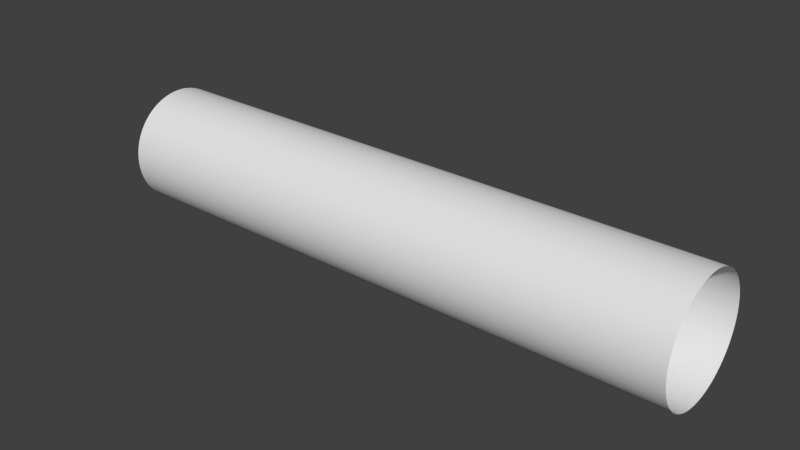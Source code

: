 # Source: cylnder.blend  (saved by Blender 2.68.0; exported with 4.5.12 LTS)
import bpy
from mathutils import Matrix  # noqa: F401  (used for matrix-valued properties, if any)

bpy.ops.wm.read_factory_settings(use_empty=True)
scene = bpy.context.scene
scene.name = 'Scene'

# ---- collections
col_collection_1 = bpy.data.collections.new('Collection 1'); scene.collection.children.link(col_collection_1)

# ---- world
world_world = bpy.data.worlds.new('World'); scene.world = world_world
world_world.color = (0.05088, 0.05088, 0.05088)
world_world.use_sun_shadow = False
world_world.sun_shadow_jitter_overblur = 0.0
world_world.cycles.sampling_method = 'MANUAL'
world_world.cycles.sample_map_resolution = 256

# ---- meshes
me_cylinder_002 = bpy.data.meshes.new('Cylinder.002')
me_cylinder_002.from_pydata([(2.559e-06, 1.0, -5.0), (-2.559e-06, 1.0, 5.0), (0.1951, 0.9808, -5.0), (0.1951, 0.9808, 5.0), (0.3827, 0.9239, -5.0), (0.3827, 0.9239, 5.0), (0.5556, 0.8315, -5.0), (0.5556, 0.8315, 5.0), (0.7071, 0.7071, -5.0), (0.7071, 0.7071, 5.0), (0.8315, 0.5556, -5.0), (0.8315, 0.5556, 5.0), (0.9239, 0.3827, -5.0), (0.9239, 0.3827, 5.0), (0.9808, 0.1951, -5.0), (0.9808, 0.1951, 5.0), (1.0, 7.55e-08, -5.0), (1.0, 7.55e-08, 5.0), (0.9808, -0.1951, -5.0), (0.9808, -0.1951, 5.0), (0.9239, -0.3827, -5.0), (0.9239, -0.3827, 5.0), (0.8315, -0.5556, -5.0), (0.8315, -0.5556, 5.0), (0.7071, -0.7071, -5.0), (0.7071, -0.7071, 5.0), (0.5556, -0.8315, -5.0), (0.5556, -0.8315, 5.0), (0.3827, -0.9239, -5.0), (0.3827, -0.9239, 5.0), (0.1951, -0.9808, -5.0), (0.1951, -0.9808, 5.0), (2.233e-06, -1.0, -5.0), (-2.885e-06, -1.0, 5.0), (-0.1951, -0.9808, -5.0), (-0.1951, -0.9808, 5.0), (-0.3827, -0.9239, -5.0), (-0.3827, -0.9239, 5.0), (-0.5556, -0.8315, -5.0), (-0.5556, -0.8315, 5.0), (-0.7071, -0.7071, -5.0), (-0.7071, -0.7071, 5.0), (-0.8315, -0.5556, -5.0), (-0.8315, -0.5556, 5.0), (-0.9239, -0.3827, -5.0), (-0.9239, -0.3827, 5.0), (-0.9808, -0.1951, -5.0), (-0.9808, -0.1951, 5.0), (-1.0, 9.656e-07, -5.0), (-1.0, 9.656e-07, 5.0), (-0.9808, 0.1951, -5.0), (-0.9808, 0.1951, 5.0), (-0.9239, 0.3827, -5.0), (-0.9239, 0.3827, 5.0), (-0.8315, 0.5556, -5.0), (-0.8315, 0.5556, 5.0), (-0.7071, 0.7071, -5.0), (-0.7071, 0.7071, 5.0), (-0.5556, 0.8315, -5.0), (-0.5556, 0.8315, 5.0), (-0.3827, 0.9239, -5.0), (-0.3827, 0.9239, 5.0), (-0.1951, 0.9808, -5.0), (-0.1951, 0.9808, 5.0), (1.919e-06, 1.0, -3.75), (1.28e-06, 1.0, -2.5), (6.398e-07, 1.0, -1.25), (0.0, 1.0, 1.491e-13), (-6.398e-07, 1.0, 1.25), (-1.28e-06, 1.0, 2.5), (-1.919e-06, 1.0, 3.75), (0.1951, 0.9808, 3.75), (0.1951, 0.9808, 2.5), (0.1951, 0.9808, 1.25), (0.1951, 0.9808, -4.992e-07), (0.1951, 0.9808, -1.25), (0.1951, 0.9808, -2.5), (0.1951, 0.9808, -3.75), (0.3827, 0.9239, 3.75), (0.3827, 0.9239, 2.5), (0.3827, 0.9239, 1.25), (0.3827, 0.9239, -9.793e-07), (0.3827, 0.9239, -1.25), (0.3827, 0.9239, -2.5), (0.3827, 0.9239, -3.75), (0.5556, 0.8315, 3.75), (0.5556, 0.8315, 2.5), (0.5556, 0.8315, 1.25), (0.5556, 0.8315, -1.422e-06), (0.5556, 0.8315, -1.25), (0.5556, 0.8315, -2.5), (0.5556, 0.8315, -3.75), (0.7071, 0.7071, 3.75), (0.7071, 0.7071, 2.5), (0.7071, 0.7071, 1.25), (0.7071, 0.7071, -1.81e-06), (0.7071, 0.7071, -1.25), (0.7071, 0.7071, -2.5), (0.7071, 0.7071, -3.75), (0.8315, 0.5556, 3.75), (0.8315, 0.5556, 2.5), (0.8315, 0.5556, 1.25), (0.8315, 0.5556, -2.128e-06), (0.8315, 0.5556, -1.25), (0.8315, 0.5556, -2.5), (0.8315, 0.5556, -3.75), (0.9239, 0.3827, 3.75), (0.9239, 0.3827, 2.5), (0.9239, 0.3827, 1.25), (0.9239, 0.3827, -2.364e-06), (0.9239, 0.3827, -1.25), (0.9239, 0.3827, -2.5), (0.9239, 0.3827, -3.75), (0.9808, 0.1951, 3.75), (0.9808, 0.1951, 2.5), (0.9808, 0.1951, 1.25), (0.9808, 0.1951, -2.51e-06), (0.9808, 0.1951, -1.25), (0.9808, 0.1951, -2.5), (0.9808, 0.1951, -3.75), (1.0, 7.55e-08, 3.75), (1.0, 7.55e-08, 2.5), (1.0, 7.55e-08, 1.25), (1.0, 7.55e-08, -2.559e-06), (1.0, 7.55e-08, -1.25), (1.0, 7.55e-08, -2.5), (1.0, 7.55e-08, -3.75), (0.9808, -0.1951, 3.75), (0.9808, -0.1951, 2.5), (0.9808, -0.1951, 1.25), (0.9808, -0.1951, -2.51e-06), (0.9808, -0.1951, -1.25), (0.9808, -0.1951, -2.5), (0.9808, -0.1951, -3.75), (0.9239, -0.3827, 3.75), (0.9239, -0.3827, 2.5), (0.9239, -0.3827, 1.25), (0.9239, -0.3827, -2.364e-06), (0.9239, -0.3827, -1.25), (0.9239, -0.3827, -2.5), (0.9239, -0.3827, -3.75), (0.8315, -0.5556, 3.75), (0.8315, -0.5556, 2.5), (0.8315, -0.5556, 1.25), (0.8315, -0.5556, -2.128e-06), (0.8315, -0.5556, -1.25), (0.8315, -0.5556, -2.5), (0.8315, -0.5556, -3.75), (0.7071, -0.7071, 3.75), (0.7071, -0.7071, 2.5), (0.7071, -0.7071, 1.25), (0.7071, -0.7071, -1.81e-06), (0.7071, -0.7071, -1.25), (0.7071, -0.7071, -2.5), (0.7071, -0.7071, -3.75), (0.5556, -0.8315, 3.75), (0.5556, -0.8315, 2.5), (0.5556, -0.8315, 1.25), (0.5556, -0.8315, -1.422e-06), (0.5556, -0.8315, -1.25), (0.5556, -0.8315, -2.5), (0.5556, -0.8315, -3.75), (0.3827, -0.9239, 3.75), (0.3827, -0.9239, 2.5), (0.3827, -0.9239, 1.25), (0.3827, -0.9239, -9.793e-07), (0.3827, -0.9239, -1.25), (0.3827, -0.9239, -2.5), (0.3827, -0.9239, -3.75), (0.1951, -0.9808, 3.75), (0.1951, -0.9808, 2.5), (0.1951, -0.9808, 1.25), (0.1951, -0.9808, -4.992e-07), (0.1951, -0.9808, -1.25), (0.1951, -0.9808, -2.5), (0.1951, -0.9808, -3.75), (-2.245e-06, -1.0, 3.75), (-1.605e-06, -1.0, 2.5), (-9.656e-07, -1.0, 1.25), (-3.258e-07, -1.0, 9.829e-13), (3.139e-07, -1.0, -1.25), (9.537e-07, -1.0, -2.5), (1.593e-06, -1.0, -3.75), (-0.1951, -0.9808, 3.75), (-0.1951, -0.9808, 2.5), (-0.1951, -0.9808, 1.25), (-0.1951, -0.9808, 4.992e-07), (-0.1951, -0.9808, -1.25), (-0.1951, -0.9808, -2.5), (-0.1951, -0.9808, -3.75), (-0.3827, -0.9239, 3.75), (-0.3827, -0.9239, 2.5), (-0.3827, -0.9239, 1.25), (-0.3827, -0.9239, 9.793e-07), (-0.3827, -0.9239, -1.25), (-0.3827, -0.9239, -2.5), (-0.3827, -0.9239, -3.75), (-0.5556, -0.8315, 3.75), (-0.5556, -0.8315, 2.5), (-0.5556, -0.8315, 1.25), (-0.5556, -0.8315, 1.422e-06), (-0.5556, -0.8315, -1.25), (-0.5556, -0.8315, -2.5), (-0.5556, -0.8315, -3.75), (-0.7071, -0.7071, 3.75), (-0.7071, -0.7071, 2.5), (-0.7071, -0.7071, 1.25), (-0.7071, -0.7071, 1.81e-06), (-0.7071, -0.7071, -1.25), (-0.7071, -0.7071, -2.5), (-0.7071, -0.7071, -3.75), (-0.8315, -0.5556, 3.75), (-0.8315, -0.5556, 2.5), (-0.8315, -0.5556, 1.25), (-0.8315, -0.5556, 2.128e-06), (-0.8315, -0.5556, -1.25), (-0.8315, -0.5556, -2.5), (-0.8315, -0.5556, -3.75), (-0.9239, -0.3827, 3.75), (-0.9239, -0.3827, 2.5), (-0.9239, -0.3827, 1.25), (-0.9239, -0.3827, 2.364e-06), (-0.9239, -0.3827, -1.25), (-0.9239, -0.3827, -2.5), (-0.9239, -0.3827, -3.75), (-0.9808, -0.1951, 3.75), (-0.9808, -0.1951, 2.5), (-0.9808, -0.1951, 1.25), (-0.9808, -0.1951, 2.51e-06), (-0.9808, -0.1951, -1.25), (-0.9808, -0.1951, -2.5), (-0.9808, -0.1951, -3.75), (-1.0, 9.656e-07, 3.75), (-1.0, 9.656e-07, 2.5), (-1.0, 9.656e-07, 1.25), (-1.0, 9.656e-07, 2.559e-06), (-1.0, 9.656e-07, -1.25), (-1.0, 9.656e-07, -2.5), (-1.0, 9.656e-07, -3.75), (-0.9808, 0.1951, 3.75), (-0.9808, 0.1951, 2.5), (-0.9808, 0.1951, 1.25), (-0.9808, 0.1951, 2.51e-06), (-0.9808, 0.1951, -1.25), (-0.9808, 0.1951, -2.5), (-0.9808, 0.1951, -3.75), (-0.9239, 0.3827, 3.75), (-0.9239, 0.3827, 2.5), (-0.9239, 0.3827, 1.25), (-0.9239, 0.3827, 2.364e-06), (-0.9239, 0.3827, -1.25), (-0.9239, 0.3827, -2.5), (-0.9239, 0.3827, -3.75), (-0.8315, 0.5556, 3.75), (-0.8315, 0.5556, 2.5), (-0.8315, 0.5556, 1.25), (-0.8315, 0.5556, 2.128e-06), (-0.8315, 0.5556, -1.25), (-0.8315, 0.5556, -2.5), (-0.8315, 0.5556, -3.75), (-0.7071, 0.7071, 3.75), (-0.7071, 0.7071, 2.5), (-0.7071, 0.7071, 1.25), (-0.7071, 0.7071, 1.81e-06), (-0.7071, 0.7071, -1.25), (-0.7071, 0.7071, -2.5), (-0.7071, 0.7071, -3.75), (-0.5556, 0.8315, 3.75), (-0.5556, 0.8315, 2.5), (-0.5556, 0.8315, 1.25), (-0.5556, 0.8315, 1.422e-06), (-0.5556, 0.8315, -1.25), (-0.5556, 0.8315, -2.5), (-0.5556, 0.8315, -3.75), (-0.3827, 0.9239, 3.75), (-0.3827, 0.9239, 2.5), (-0.3827, 0.9239, 1.25), (-0.3827, 0.9239, 9.793e-07), (-0.3827, 0.9239, -1.25), (-0.3827, 0.9239, -2.5), (-0.3827, 0.9239, -3.75), (-0.1951, 0.9808, 3.75), (-0.1951, 0.9808, 2.5), (-0.1951, 0.9808, 1.25), (-0.1951, 0.9808, 4.992e-07), (-0.1951, 0.9808, -1.25), (-0.1951, 0.9808, -2.5), (-0.1951, 0.9808, -3.75)], [], [(70, 71, 3, 1), (71, 78, 5, 3), (78, 85, 7, 5), (85, 92, 9, 7), (92, 99, 11, 9), (99, 106, 13, 11), (106, 113, 15, 13), (113, 120, 17, 15), (120, 127, 19, 17), (127, 134, 21, 19), (134, 141, 23, 21), (141, 148, 25, 23), (148, 155, 27, 25), (155, 162, 29, 27), (162, 169, 31, 29), (169, 176, 33, 31), (176, 183, 35, 33), (183, 190, 37, 35), (190, 197, 39, 37), (197, 204, 41, 39), (204, 211, 43, 41), (211, 218, 45, 43), (218, 225, 47, 45), (225, 232, 49, 47), (232, 239, 51, 49), (239, 246, 53, 51), (246, 253, 55, 53), (253, 260, 57, 55), (260, 267, 59, 57), (267, 274, 61, 59), (274, 281, 63, 61), (281, 70, 1, 63), (0, 2, 77, 64), (64, 77, 76, 65), (65, 76, 75, 66), (66, 75, 74, 67), (67, 74, 73, 68), (68, 73, 72, 69), (69, 72, 71, 70), (2, 4, 84, 77), (77, 84, 83, 76), (76, 83, 82, 75), (75, 82, 81, 74), (74, 81, 80, 73), (73, 80, 79, 72), (72, 79, 78, 71), (4, 6, 91, 84), (84, 91, 90, 83), (83, 90, 89, 82), (82, 89, 88, 81), (81, 88, 87, 80), (80, 87, 86, 79), (79, 86, 85, 78), (6, 8, 98, 91), (91, 98, 97, 90), (90, 97, 96, 89), (89, 96, 95, 88), (88, 95, 94, 87), (87, 94, 93, 86), (86, 93, 92, 85), (8, 10, 105, 98), (98, 105, 104, 97), (97, 104, 103, 96), (96, 103, 102, 95), (95, 102, 101, 94), (94, 101, 100, 93), (93, 100, 99, 92), (10, 12, 112, 105), (105, 112, 111, 104), (104, 111, 110, 103), (103, 110, 109, 102), (102, 109, 108, 101), (101, 108, 107, 100), (100, 107, 106, 99), (12, 14, 119, 112), (112, 119, 118, 111), (111, 118, 117, 110), (110, 117, 116, 109), (109, 116, 115, 108), (108, 115, 114, 107), (107, 114, 113, 106), (14, 16, 126, 119), (119, 126, 125, 118), (118, 125, 124, 117), (117, 124, 123, 116), (116, 123, 122, 115), (115, 122, 121, 114), (114, 121, 120, 113), (16, 18, 133, 126), (126, 133, 132, 125), (125, 132, 131, 124), (124, 131, 130, 123), (123, 130, 129, 122), (122, 129, 128, 121), (121, 128, 127, 120), (18, 20, 140, 133), (133, 140, 139, 132), (132, 139, 138, 131), (131, 138, 137, 130), (130, 137, 136, 129), (129, 136, 135, 128), (128, 135, 134, 127), (20, 22, 147, 140), (140, 147, 146, 139), (139, 146, 145, 138), (138, 145, 144, 137), (137, 144, 143, 136), (136, 143, 142, 135), (135, 142, 141, 134), (22, 24, 154, 147), (147, 154, 153, 146), (146, 153, 152, 145), (145, 152, 151, 144), (144, 151, 150, 143), (143, 150, 149, 142), (142, 149, 148, 141), (24, 26, 161, 154), (154, 161, 160, 153), (153, 160, 159, 152), (152, 159, 158, 151), (151, 158, 157, 150), (150, 157, 156, 149), (149, 156, 155, 148), (26, 28, 168, 161), (161, 168, 167, 160), (160, 167, 166, 159), (159, 166, 165, 158), (158, 165, 164, 157), (157, 164, 163, 156), (156, 163, 162, 155), (28, 30, 175, 168), (168, 175, 174, 167), (167, 174, 173, 166), (166, 173, 172, 165), (165, 172, 171, 164), (164, 171, 170, 163), (163, 170, 169, 162), (30, 32, 182, 175), (175, 182, 181, 174), (174, 181, 180, 173), (173, 180, 179, 172), (172, 179, 178, 171), (171, 178, 177, 170), (170, 177, 176, 169), (32, 34, 189, 182), (182, 189, 188, 181), (181, 188, 187, 180), (180, 187, 186, 179), (179, 186, 185, 178), (178, 185, 184, 177), (177, 184, 183, 176), (34, 36, 196, 189), (189, 196, 195, 188), (188, 195, 194, 187), (187, 194, 193, 186), (186, 193, 192, 185), (185, 192, 191, 184), (184, 191, 190, 183), (36, 38, 203, 196), (196, 203, 202, 195), (195, 202, 201, 194), (194, 201, 200, 193), (193, 200, 199, 192), (192, 199, 198, 191), (191, 198, 197, 190), (38, 40, 210, 203), (203, 210, 209, 202), (202, 209, 208, 201), (201, 208, 207, 200), (200, 207, 206, 199), (199, 206, 205, 198), (198, 205, 204, 197), (40, 42, 217, 210), (210, 217, 216, 209), (209, 216, 215, 208), (208, 215, 214, 207), (207, 214, 213, 206), (206, 213, 212, 205), (205, 212, 211, 204), (42, 44, 224, 217), (217, 224, 223, 216), (216, 223, 222, 215), (215, 222, 221, 214), (214, 221, 220, 213), (213, 220, 219, 212), (212, 219, 218, 211), (44, 46, 231, 224), (224, 231, 230, 223), (223, 230, 229, 222), (222, 229, 228, 221), (221, 228, 227, 220), (220, 227, 226, 219), (219, 226, 225, 218), (46, 48, 238, 231), (231, 238, 237, 230), (230, 237, 236, 229), (229, 236, 235, 228), (228, 235, 234, 227), (227, 234, 233, 226), (226, 233, 232, 225), (48, 50, 245, 238), (238, 245, 244, 237), (237, 244, 243, 236), (236, 243, 242, 235), (235, 242, 241, 234), (234, 241, 240, 233), (233, 240, 239, 232), (50, 52, 252, 245), (245, 252, 251, 244), (244, 251, 250, 243), (243, 250, 249, 242), (242, 249, 248, 241), (241, 248, 247, 240), (240, 247, 246, 239), (52, 54, 259, 252), (252, 259, 258, 251), (251, 258, 257, 250), (250, 257, 256, 249), (249, 256, 255, 248), (248, 255, 254, 247), (247, 254, 253, 246), (54, 56, 266, 259), (259, 266, 265, 258), (258, 265, 264, 257), (257, 264, 263, 256), (256, 263, 262, 255), (255, 262, 261, 254), (254, 261, 260, 253), (56, 58, 273, 266), (266, 273, 272, 265), (265, 272, 271, 264), (264, 271, 270, 263), (263, 270, 269, 262), (262, 269, 268, 261), (261, 268, 267, 260), (58, 60, 280, 273), (273, 280, 279, 272), (272, 279, 278, 271), (271, 278, 277, 270), (270, 277, 276, 269), (269, 276, 275, 268), (268, 275, 274, 267), (60, 62, 287, 280), (280, 287, 286, 279), (279, 286, 285, 278), (278, 285, 284, 277), (277, 284, 283, 276), (276, 283, 282, 275), (275, 282, 281, 274), (62, 0, 64, 287), (287, 64, 65, 286), (286, 65, 66, 285), (285, 66, 67, 284), (284, 67, 68, 283), (283, 68, 69, 282), (282, 69, 70, 281)])
_uv = me_cylinder_002.uv_layers.new(name='UVMap')
_uv.uv.foreach_set('vector', [0.2816, 0.125, 0.3129, 0.125, 0.3129, -2.05e-05, 0.2816, -1.836e-05, 0.3129, 0.125, 0.3441, 0.125, 0.3441, -2.265e-05, 0.3129, -2.05e-05, 0.3441, 0.125, 0.3754, 0.125, 0.3754, -2.48e-05, 0.3441, -2.265e-05, 0.3754, 0.125, 0.4066, 0.125, 0.4066, -2.694e-05, 0.3754, -2.48e-05, 0.4066, 0.125, 0.4379, 0.125, 0.4378, -2.909e-05, 0.4066, -2.694e-05, 0.4379, 0.125, 0.4691, 0.125, 0.4691, -3.123e-05, 0.4378, -2.909e-05, 0.4691, 0.125, 0.5003, 0.125, 0.5003, -3.338e-05, 0.4691, -3.123e-05, 0.5003, 0.125, 0.5316, 0.125, 0.5316, -3.552e-05, 0.5003, -3.338e-05, 0.5316, 0.125, 0.5628, 0.125, 0.5628, -3.767e-05, 0.5316, -3.552e-05, 0.5628, 0.125, 0.5941, 0.125, 0.5941, -3.982e-05, 0.5628, -3.767e-05, 0.5941, 0.125, 0.6253, 0.125, 0.6253, -4.196e-05, 0.5941, -3.982e-05, 0.6253, 0.125, 0.6566, 0.125, 0.6566, -4.411e-05, 0.6253, -4.196e-05, 0.6566, 0.125, 0.6878, 0.125, 0.6878, -4.625e-05, 0.6566, -4.411e-05, 0.6878, 0.125, 0.7191, 0.125, 0.7191, -4.84e-05, 0.6878, -4.625e-05, 0.7191, 0.125, 0.7503, 0.125, 0.7503, -5.054e-05, 0.7191, -4.84e-05, 0.7503, 0.125, 0.7816, 0.125, 0.7816, -5.269e-05, 0.7503, -5.054e-05, 0.7816, 0.125, 0.8128, 0.125, 0.8128, -5.484e-05, 0.7816, -5.269e-05, 0.8128, 0.125, 0.8441, 0.125, 0.8441, -5.698e-05, 0.8128, -5.484e-05, 0.8441, 0.125, 0.8753, 0.1249, 0.8753, -5.913e-05, 0.8441, -5.698e-05, 0.8753, 0.1249, 0.9066, 0.1249, 0.9066, -6.127e-05, 0.8753, -5.913e-05, 0.9066, 0.1249, 0.9378, 0.1249, 0.9378, -6.342e-05, 0.9066, -6.127e-05, 0.9378, 0.1249, 0.9691, 0.1249, 0.9691, -6.557e-05, 0.9378, -6.342e-05, 0.9691, 0.1249, 1.0, 0.1249, 1.0, -6.771e-05, 0.9691, -6.557e-05, 0.0003897, 0.125, 0.03164, 0.125, 0.03163, -1.192e-06, 0.0003811, 9.537e-07, 0.03164, 0.125, 0.06288, 0.125, 0.06288, -3.338e-06, 0.03163, -1.192e-06, 0.06288, 0.125, 0.09413, 0.125, 0.09412, -5.484e-06, 0.06288, -3.338e-06, 0.09413, 0.125, 0.1254, 0.125, 0.1254, -7.629e-06, 0.09412, -5.484e-06, 0.1254, 0.125, 0.1566, 0.125, 0.1566, -9.775e-06, 0.1254, -7.629e-06, 0.1566, 0.125, 0.1879, 0.125, 0.1879, -1.192e-05, 0.1566, -9.775e-06, 0.1879, 0.125, 0.2191, 0.125, 0.2191, -1.407e-05, 0.1879, -1.192e-05, 0.2191, 0.125, 0.2504, 0.125, 0.2504, -1.621e-05, 0.2191, -1.407e-05, 0.2504, 0.125, 0.2816, 0.125, 0.2816, -1.836e-05, 0.2504, -1.621e-05, 0.2817, 1.0, 0.3129, 1.0, 0.3129, 0.875, 0.2817, 0.875, 0.2817, 0.875, 0.3129, 0.875, 0.3129, 0.75, 0.2817, 0.75, 0.2817, 0.75, 0.3129, 0.75, 0.3129, 0.625, 0.2817, 0.625, 0.2817, 0.625, 0.3129, 0.625, 0.3129, 0.5, 0.2816, 0.5, 0.2816, 0.5, 0.3129, 0.5, 0.3129, 0.375, 0.2816, 0.375, 0.2816, 0.375, 0.3129, 0.375, 0.3129, 0.25, 0.2816, 0.25, 0.2816, 0.25, 0.3129, 0.25, 0.3129, 0.125, 0.2816, 0.125, 0.3129, 1.0, 0.3442, 1.0, 0.3442, 0.875, 0.3129, 0.875, 0.3129, 0.875, 0.3442, 0.875, 0.3442, 0.75, 0.3129, 0.75, 0.3129, 0.75, 0.3442, 0.75, 0.3441, 0.625, 0.3129, 0.625, 0.3129, 0.625, 0.3441, 0.625, 0.3441, 0.5, 0.3129, 0.5, 0.3129, 0.5, 0.3441, 0.5, 0.3441, 0.375, 0.3129, 0.375, 0.3129, 0.375, 0.3441, 0.375, 0.3441, 0.25, 0.3129, 0.25, 0.3129, 0.25, 0.3441, 0.25, 0.3441, 0.125, 0.3129, 0.125, 0.3442, 1.0, 0.3754, 1.0, 0.3754, 0.875, 0.3442, 0.875, 0.3442, 0.875, 0.3754, 0.875, 0.3754, 0.75, 0.3442, 0.75, 0.3442, 0.75, 0.3754, 0.75, 0.3754, 0.625, 0.3441, 0.625, 0.3441, 0.625, 0.3754, 0.625, 0.3754, 0.5, 0.3441, 0.5, 0.3441, 0.5, 0.3754, 0.5, 0.3754, 0.375, 0.3441, 0.375, 0.3441, 0.375, 0.3754, 0.375, 0.3754, 0.25, 0.3441, 0.25, 0.3441, 0.25, 0.3754, 0.25, 0.3754, 0.125, 0.3441, 0.125, 0.3754, 1.0, 0.4067, 1.0, 0.4067, 0.875, 0.3754, 0.875, 0.3754, 0.875, 0.4067, 0.875, 0.4066, 0.75, 0.3754, 0.75, 0.3754, 0.75, 0.4066, 0.75, 0.4066, 0.625, 0.3754, 0.625, 0.3754, 0.625, 0.4066, 0.625, 0.4066, 0.5, 0.3754, 0.5, 0.3754, 0.5, 0.4066, 0.5, 0.4066, 0.375, 0.3754, 0.375, 0.3754, 0.375, 0.4066, 0.375, 0.4066, 0.25, 0.3754, 0.25, 0.3754, 0.25, 0.4066, 0.25, 0.4066, 0.125, 0.3754, 0.125, 0.4067, 1.0, 0.4379, 1.0, 0.4379, 0.875, 0.4067, 0.875, 0.4067, 0.875, 0.4379, 0.875, 0.4379, 0.75, 0.4066, 0.75, 0.4066, 0.75, 0.4379, 0.75, 0.4379, 0.625, 0.4066, 0.625, 0.4066, 0.625, 0.4379, 0.625, 0.4379, 0.5, 0.4066, 0.5, 0.4066, 0.5, 0.4379, 0.5, 0.4379, 0.375, 0.4066, 0.375, 0.4066, 0.375, 0.4379, 0.375, 0.4379, 0.25, 0.4066, 0.25, 0.4066, 0.25, 0.4379, 0.25, 0.4379, 0.125, 0.4066, 0.125, 0.4379, 1.0, 0.4692, 1.0, 0.4692, 0.875, 0.4379, 0.875, 0.4379, 0.875, 0.4692, 0.875, 0.4691, 0.75, 0.4379, 0.75, 0.4379, 0.75, 0.4691, 0.75, 0.4691, 0.625, 0.4379, 0.625, 0.4379, 0.625, 0.4691, 0.625, 0.4691, 0.5, 0.4379, 0.5, 0.4379, 0.5, 0.4691, 0.5, 0.4691, 0.375, 0.4379, 0.375, 0.4379, 0.375, 0.4691, 0.375, 0.4691, 0.25, 0.4379, 0.25, 0.4379, 0.25, 0.4691, 0.25, 0.4691, 0.125, 0.4379, 0.125, 0.4692, 1.0, 0.5004, 1.0, 0.5004, 0.875, 0.4692, 0.875, 0.4692, 0.875, 0.5004, 0.875, 0.5004, 0.75, 0.4691, 0.75, 0.4691, 0.75, 0.5004, 0.75, 0.5004, 0.625, 0.4691, 0.625, 0.4691, 0.625, 0.5004, 0.625, 0.5004, 0.5, 0.4691, 0.5, 0.4691, 0.5, 0.5004, 0.5, 0.5004, 0.375, 0.4691, 0.375, 0.4691, 0.375, 0.5004, 0.375, 0.5004, 0.25, 0.4691, 0.25, 0.4691, 0.25, 0.5004, 0.25, 0.5003, 0.125, 0.4691, 0.125, 0.5004, 1.0, 0.5317, 1.0, 0.5316, 0.875, 0.5004, 0.875, 0.5004, 0.875, 0.5316, 0.875, 0.5316, 0.75, 0.5004, 0.75, 0.5004, 0.75, 0.5316, 0.75, 0.5316, 0.625, 0.5004, 0.625, 0.5004, 0.625, 0.5316, 0.625, 0.5316, 0.5, 0.5004, 0.5, 0.5004, 0.5, 0.5316, 0.5, 0.5316, 0.375, 0.5004, 0.375, 0.5004, 0.375, 0.5316, 0.375, 0.5316, 0.25, 0.5004, 0.25, 0.5004, 0.25, 0.5316, 0.25, 0.5316, 0.125, 0.5003, 0.125, 0.5317, 1.0, 0.5629, 1.0, 0.5629, 0.875, 0.5316, 0.875, 0.5316, 0.875, 0.5629, 0.875, 0.5629, 0.75, 0.5316, 0.75, 0.5316, 0.75, 0.5629, 0.75, 0.5629, 0.625, 0.5316, 0.625, 0.5316, 0.625, 0.5629, 0.625, 0.5629, 0.5, 0.5316, 0.5, 0.5316, 0.5, 0.5629, 0.5, 0.5629, 0.375, 0.5316, 0.375, 0.5316, 0.375, 0.5629, 0.375, 0.5629, 0.25, 0.5316, 0.25, 0.5316, 0.25, 0.5629, 0.25, 0.5628, 0.125, 0.5316, 0.125, 0.5629, 1.0, 0.5942, 1.0, 0.5941, 0.875, 0.5629, 0.875, 0.5629, 0.875, 0.5941, 0.875, 0.5941, 0.75, 0.5629, 0.75, 0.5629, 0.75, 0.5941, 0.75, 0.5941, 0.625, 0.5629, 0.625, 0.5629, 0.625, 0.5941, 0.625, 0.5941, 0.5, 0.5629, 0.5, 0.5629, 0.5, 0.5941, 0.5, 0.5941, 0.375, 0.5629, 0.375, 0.5629, 0.375, 0.5941, 0.375, 0.5941, 0.25, 0.5629, 0.25, 0.5629, 0.25, 0.5941, 0.25, 0.5941, 0.125, 0.5628, 0.125, 0.5942, 1.0, 0.6254, 1.0, 0.6254, 0.875, 0.5941, 0.875, 0.5941, 0.875, 0.6254, 0.875, 0.6254, 0.75, 0.5941, 0.75, 0.5941, 0.75, 0.6254, 0.75, 0.6254, 0.625, 0.5941, 0.625, 0.5941, 0.625, 0.6254, 0.625, 0.6254, 0.5, 0.5941, 0.5, 0.5941, 0.5, 0.6254, 0.5, 0.6254, 0.375, 0.5941, 0.375, 0.5941, 0.375, 0.6254, 0.375, 0.6253, 0.25, 0.5941, 0.25, 0.5941, 0.25, 0.6253, 0.25, 0.6253, 0.125, 0.5941, 0.125, 0.6254, 1.0, 0.6566, 1.0, 0.6566, 0.875, 0.6254, 0.875, 0.6254, 0.875, 0.6566, 0.875, 0.6566, 0.75, 0.6254, 0.75, 0.6254, 0.75, 0.6566, 0.75, 0.6566, 0.625, 0.6254, 0.625, 0.6254, 0.625, 0.6566, 0.625, 0.6566, 0.5, 0.6254, 0.5, 0.6254, 0.5, 0.6566, 0.5, 0.6566, 0.375, 0.6254, 0.375, 0.6254, 0.375, 0.6566, 0.375, 0.6566, 0.25, 0.6253, 0.25, 0.6253, 0.25, 0.6566, 0.25, 0.6566, 0.125, 0.6253, 0.125, 0.6566, 1.0, 0.6879, 1.0, 0.6879, 0.875, 0.6566, 0.875, 0.6566, 0.875, 0.6879, 0.875, 0.6879, 0.75, 0.6566, 0.75, 0.6566, 0.75, 0.6879, 0.75, 0.6879, 0.625, 0.6566, 0.625, 0.6566, 0.625, 0.6879, 0.625, 0.6879, 0.5, 0.6566, 0.5, 0.6566, 0.5, 0.6879, 0.5, 0.6879, 0.375, 0.6566, 0.375, 0.6566, 0.375, 0.6879, 0.375, 0.6878, 0.25, 0.6566, 0.25, 0.6566, 0.25, 0.6878, 0.25, 0.6878, 0.125, 0.6566, 0.125, 0.6879, 1.0, 0.7191, 1.0, 0.7191, 0.875, 0.6879, 0.875, 0.6879, 0.875, 0.7191, 0.875, 0.7191, 0.75, 0.6879, 0.75, 0.6879, 0.75, 0.7191, 0.75, 0.7191, 0.625, 0.6879, 0.625, 0.6879, 0.625, 0.7191, 0.625, 0.7191, 0.5, 0.6879, 0.5, 0.6879, 0.5, 0.7191, 0.5, 0.7191, 0.375, 0.6879, 0.375, 0.6879, 0.375, 0.7191, 0.375, 0.7191, 0.25, 0.6878, 0.25, 0.6878, 0.25, 0.7191, 0.25, 0.7191, 0.125, 0.6878, 0.125, 0.7191, 1.0, 0.7504, 1.0, 0.7504, 0.875, 0.7191, 0.875, 0.7191, 0.875, 0.7504, 0.875, 0.7504, 0.75, 0.7191, 0.75, 0.7191, 0.75, 0.7504, 0.75, 0.7504, 0.625, 0.7191, 0.625, 0.7191, 0.625, 0.7504, 0.625, 0.7504, 0.5, 0.7191, 0.5, 0.7191, 0.5, 0.7504, 0.5, 0.7503, 0.375, 0.7191, 0.375, 0.7191, 0.375, 0.7503, 0.375, 0.7503, 0.25, 0.7191, 0.25, 0.7191, 0.25, 0.7503, 0.25, 0.7503, 0.125, 0.7191, 0.125, 0.7504, 1.0, 0.7816, 1.0, 0.7816, 0.875, 0.7504, 0.875, 0.7504, 0.875, 0.7816, 0.875, 0.7816, 0.75, 0.7504, 0.75, 0.7504, 0.75, 0.7816, 0.75, 0.7816, 0.625, 0.7504, 0.625, 0.7504, 0.625, 0.7816, 0.625, 0.7816, 0.5, 0.7504, 0.5, 0.7504, 0.5, 0.7816, 0.5, 0.7816, 0.375, 0.7503, 0.375, 0.7503, 0.375, 0.7816, 0.375, 0.7816, 0.25, 0.7503, 0.25, 0.7503, 0.25, 0.7816, 0.25, 0.7816, 0.125, 0.7503, 0.125, 0.7816, 1.0, 0.8129, 1.0, 0.8129, 0.875, 0.7816, 0.875, 0.7816, 0.875, 0.8129, 0.875, 0.8129, 0.75, 0.7816, 0.75, 0.7816, 0.75, 0.8129, 0.75, 0.8129, 0.625, 0.7816, 0.625, 0.7816, 0.625, 0.8129, 0.625, 0.8128, 0.5, 0.7816, 0.5, 0.7816, 0.5, 0.8128, 0.5, 0.8128, 0.375, 0.7816, 0.375, 0.7816, 0.375, 0.8128, 0.375, 0.8128, 0.25, 0.7816, 0.25, 0.7816, 0.25, 0.8128, 0.25, 0.8128, 0.125, 0.7816, 0.125, 0.8129, 1.0, 0.8441, 1.0, 0.8441, 0.875, 0.8129, 0.875, 0.8129, 0.875, 0.8441, 0.875, 0.8441, 0.75, 0.8129, 0.75, 0.8129, 0.75, 0.8441, 0.75, 0.8441, 0.625, 0.8129, 0.625, 0.8129, 0.625, 0.8441, 0.625, 0.8441, 0.5, 0.8128, 0.5, 0.8128, 0.5, 0.8441, 0.5, 0.8441, 0.375, 0.8128, 0.375, 0.8128, 0.375, 0.8441, 0.375, 0.8441, 0.25, 0.8128, 0.25, 0.8128, 0.25, 0.8441, 0.25, 0.8441, 0.125, 0.8128, 0.125, 0.8441, 1.0, 0.8754, 1.0, 0.8754, 0.875, 0.8441, 0.875, 0.8441, 0.875, 0.8754, 0.875, 0.8754, 0.75, 0.8441, 0.75, 0.8441, 0.75, 0.8754, 0.75, 0.8754, 0.625, 0.8441, 0.625, 0.8441, 0.625, 0.8754, 0.625, 0.8753, 0.5, 0.8441, 0.5, 0.8441, 0.5, 0.8753, 0.5, 0.8753, 0.375, 0.8441, 0.375, 0.8441, 0.375, 0.8753, 0.375, 0.8753, 0.25, 0.8441, 0.25, 0.8441, 0.25, 0.8753, 0.25, 0.8753, 0.1249, 0.8441, 0.125, 0.8754, 1.0, 0.9066, 1.0, 0.9066, 0.875, 0.8754, 0.875, 0.8754, 0.875, 0.9066, 0.875, 0.9066, 0.75, 0.8754, 0.75, 0.8754, 0.75, 0.9066, 0.75, 0.9066, 0.625, 0.8754, 0.625, 0.8754, 0.625, 0.9066, 0.625, 0.9066, 0.5, 0.8753, 0.5, 0.8753, 0.5, 0.9066, 0.5, 0.9066, 0.375, 0.8753, 0.375, 0.8753, 0.375, 0.9066, 0.375, 0.9066, 0.25, 0.8753, 0.25, 0.8753, 0.25, 0.9066, 0.25, 0.9066, 0.1249, 0.8753, 0.1249, 0.9066, 1.0, 0.9379, 1.0, 0.9379, 0.875, 0.9066, 0.875, 0.9066, 0.875, 0.9379, 0.875, 0.9379, 0.75, 0.9066, 0.75, 0.9066, 0.75, 0.9379, 0.75, 0.9378, 0.625, 0.9066, 0.625, 0.9066, 0.625, 0.9378, 0.625, 0.9378, 0.5, 0.9066, 0.5, 0.9066, 0.5, 0.9378, 0.5, 0.9378, 0.375, 0.9066, 0.375, 0.9066, 0.375, 0.9378, 0.375, 0.9378, 0.25, 0.9066, 0.25, 0.9066, 0.25, 0.9378, 0.25, 0.9378, 0.1249, 0.9066, 0.1249, 0.9379, 1.0, 0.9691, 1.0, 0.9691, 0.875, 0.9379, 0.875, 0.9379, 0.875, 0.9691, 0.875, 0.9691, 0.75, 0.9379, 0.75, 0.9379, 0.75, 0.9691, 0.75, 0.9691, 0.625, 0.9378, 0.625, 0.9378, 0.625, 0.9691, 0.625, 0.9691, 0.5, 0.9378, 0.5, 0.9378, 0.5, 0.9691, 0.5, 0.9691, 0.375, 0.9378, 0.375, 0.9378, 0.375, 0.9691, 0.375, 0.9691, 0.25, 0.9378, 0.25, 0.9378, 0.25, 0.9691, 0.25, 0.9691, 0.1249, 0.9378, 0.1249, 0.9691, 1.0, 1.0, 1.0, 1.0, 0.875, 0.9691, 0.875, 0.9691, 0.875, 1.0, 0.875, 1.0, 0.75, 0.9691, 0.75, 0.9691, 0.75, 1.0, 0.75, 1.0, 0.625, 0.9691, 0.625, 0.9691, 0.625, 1.0, 0.625, 1.0, 0.5, 0.9691, 0.5, 0.9691, 0.5, 1.0, 0.5, 1.0, 0.375, 0.9691, 0.375, 0.9691, 0.375, 1.0, 0.375, 1.0, 0.2499, 0.9691, 0.25, 0.9691, 0.25, 1.0, 0.2499, 1.0, 0.1249, 0.9691, 0.1249, 0.0004498, 1.0, 0.0317, 1.0, 0.03169, 0.8751, 0.0004412, 0.8751, 0.0004412, 0.8751, 0.03169, 0.8751, 0.03168, 0.75, 0.0004326, 0.7501, 0.0004326, 0.7501, 0.03168, 0.75, 0.03167, 0.625, 0.000424, 0.625, 0.000424, 0.625, 0.03167, 0.625, 0.03166, 0.5, 0.0004154, 0.5, 0.0004154, 0.5, 0.03166, 0.5, 0.03165, 0.375, 0.0004069, 0.375, 0.0004069, 0.375, 0.03165, 0.375, 0.03165, 0.25, 0.0003983, 0.25, 0.0003983, 0.25, 0.03165, 0.25, 0.03164, 0.125, 0.0003897, 0.125, 0.0317, 1.0, 0.06294, 1.0, 0.06294, 0.8751, 0.03169, 0.8751, 0.03169, 0.8751, 0.06294, 0.8751, 0.06293, 0.75, 0.03168, 0.75, 0.03168, 0.75, 0.06293, 0.75, 0.06292, 0.625, 0.03167, 0.625, 0.03167, 0.625, 0.06292, 0.625, 0.06291, 0.5, 0.03166, 0.5, 0.03166, 0.5, 0.06291, 0.5, 0.0629, 0.375, 0.03165, 0.375, 0.03165, 0.375, 0.0629, 0.375, 0.06289, 0.25, 0.03165, 0.25, 0.03165, 0.25, 0.06289, 0.25, 0.06288, 0.125, 0.03164, 0.125, 0.06294, 1.0, 0.09419, 1.0, 0.09418, 0.8751, 0.06294, 0.8751, 0.06294, 0.8751, 0.09418, 0.8751, 0.09417, 0.75, 0.06293, 0.75, 0.06293, 0.75, 0.09417, 0.75, 0.09417, 0.625, 0.06292, 0.625, 0.06292, 0.625, 0.09417, 0.625, 0.09416, 0.5, 0.06291, 0.5, 0.06291, 0.5, 0.09416, 0.5, 0.09415, 0.375, 0.0629, 0.375, 0.0629, 0.375, 0.09415, 0.375, 0.09414, 0.25, 0.06289, 0.25, 0.06289, 0.25, 0.09414, 0.25, 0.09413, 0.125, 0.06288, 0.125, 0.09419, 1.0, 0.1254, 1.0, 0.1254, 0.8751, 0.09418, 0.8751, 0.09418, 0.8751, 0.1254, 0.8751, 0.1254, 0.75, 0.09417, 0.75, 0.09417, 0.75, 0.1254, 0.75, 0.1254, 0.625, 0.09417, 0.625, 0.09417, 0.625, 0.1254, 0.625, 0.1254, 0.5, 0.09416, 0.5, 0.09416, 0.5, 0.1254, 0.5, 0.1254, 0.375, 0.09415, 0.375, 0.09415, 0.375, 0.1254, 0.375, 0.1254, 0.25, 0.09414, 0.25, 0.09414, 0.25, 0.1254, 0.25, 0.1254, 0.125, 0.09413, 0.125, 0.1254, 1.0, 0.1567, 1.0, 0.1567, 0.875, 0.1254, 0.8751, 0.1254, 0.8751, 0.1567, 0.875, 0.1567, 0.75, 0.1254, 0.75, 0.1254, 0.75, 0.1567, 0.75, 0.1567, 0.625, 0.1254, 0.625, 0.1254, 0.625, 0.1567, 0.625, 0.1567, 0.5, 0.1254, 0.5, 0.1254, 0.5, 0.1567, 0.5, 0.1566, 0.375, 0.1254, 0.375, 0.1254, 0.375, 0.1566, 0.375, 0.1566, 0.25, 0.1254, 0.25, 0.1254, 0.25, 0.1566, 0.25, 0.1566, 0.125, 0.1254, 0.125, 0.1567, 1.0, 0.1879, 1.0, 0.1879, 0.875, 0.1567, 0.875, 0.1567, 0.875, 0.1879, 0.875, 0.1879, 0.75, 0.1567, 0.75, 0.1567, 0.75, 0.1879, 0.75, 0.1879, 0.625, 0.1567, 0.625, 0.1567, 0.625, 0.1879, 0.625, 0.1879, 0.5, 0.1567, 0.5, 0.1567, 0.5, 0.1879, 0.5, 0.1879, 0.375, 0.1566, 0.375, 0.1566, 0.375, 0.1879, 0.375, 0.1879, 0.25, 0.1566, 0.25, 0.1566, 0.25, 0.1879, 0.25, 0.1879, 0.125, 0.1566, 0.125, 0.1879, 1.0, 0.2192, 1.0, 0.2192, 0.875, 0.1879, 0.875, 0.1879, 0.875, 0.2192, 0.875, 0.2192, 0.75, 0.1879, 0.75, 0.1879, 0.75, 0.2192, 0.75, 0.2192, 0.625, 0.1879, 0.625, 0.1879, 0.625, 0.2192, 0.625, 0.2191, 0.5, 0.1879, 0.5, 0.1879, 0.5, 0.2191, 0.5, 0.2191, 0.375, 0.1879, 0.375, 0.1879, 0.375, 0.2191, 0.375, 0.2191, 0.25, 0.1879, 0.25, 0.1879, 0.25, 0.2191, 0.25, 0.2191, 0.125, 0.1879, 0.125, 0.2192, 1.0, 0.2504, 1.0, 0.2504, 0.875, 0.2192, 0.875, 0.2192, 0.875, 0.2504, 0.875, 0.2504, 0.75, 0.2192, 0.75, 0.2192, 0.75, 0.2504, 0.75, 0.2504, 0.625, 0.2192, 0.625, 0.2192, 0.625, 0.2504, 0.625, 0.2504, 0.5, 0.2191, 0.5, 0.2191, 0.5, 0.2504, 0.5, 0.2504, 0.375, 0.2191, 0.375, 0.2191, 0.375, 0.2504, 0.375, 0.2504, 0.25, 0.2191, 0.25, 0.2191, 0.25, 0.2504, 0.25, 0.2504, 0.125, 0.2191, 0.125, 0.2504, 1.0, 0.2817, 1.0, 0.2817, 0.875, 0.2504, 0.875, 0.2504, 0.875, 0.2817, 0.875, 0.2817, 0.75, 0.2504, 0.75, 0.2504, 0.75, 0.2817, 0.75, 0.2817, 0.625, 0.2504, 0.625, 0.2504, 0.625, 0.2817, 0.625, 0.2816, 0.5, 0.2504, 0.5, 0.2504, 0.5, 0.2816, 0.5, 0.2816, 0.375, 0.2504, 0.375, 0.2504, 0.375, 0.2816, 0.375, 0.2816, 0.25, 0.2504, 0.25, 0.2504, 0.25, 0.2816, 0.25, 0.2816, 0.125, 0.2504, 0.125])
me_cylinder_002.use_remesh_preserve_volume = False
me_cylinder_002.use_remesh_preserve_attributes = False
me_cylinder_002.use_mirror_vertex_groups = False
me_cylinder_002.update()

# ---- objects
ob_cylinder = bpy.data.objects.new('Cylinder', me_cylinder_002)

# ---- transforms, parenting, visibility, modifiers, constraints
ob_cylinder.location = (0.0, 0.0, 0.0)
ob_cylinder.rotation_euler = (-0.0, 1.571, 0.0)
ob_cylinder.lineart.crease_threshold = 0.0
_m = ob_cylinder.modifiers.new('Subsurf', 'SUBSURF')
_m.uv_smooth = 'PRESERVE_CORNERS'
_m.quality = 2
_m.show_only_control_edges = False

# ---- collection membership
col_collection_1.objects.link(ob_cylinder)

# ---- scene / render settings (as saved in the file)
scene.frame_start = 1; scene.frame_end = 250; scene.frame_set(1)
scene.render.engine = 'BLENDER_EEVEE_NEXT'
scene.render.image_settings.color_mode = 'RGB'
scene.render.image_settings.compression = 90
scene.render.resolution_percentage = 50
scene.render.dither_intensity = 0.0
scene.cycles.use_denoising = False
scene.cycles.samples = 10
scene.cycles.sampling_pattern = 'TABULATED_SOBOL'
scene.cycles.light_sampling_threshold = 0.0
scene.cycles.use_adaptive_sampling = False
scene.cycles.use_light_tree = False
scene.cycles.blur_glossy = 0.0
scene.cycles.volume_bounces = 1
scene.cycles.pixel_filter_type = 'GAUSSIAN'
scene.cycles.sample_clamp_indirect = 0.0
scene.view_settings.view_transform = 'Standard'
bpy.context.view_layer.update()

# ---- added for rendering (the .blend has no active camera and no usable light): camera, sun
cam_auto = bpy.data.cameras.new('AutoCamera')
cam_auto.lens = 50.0
cam_auto.sensor_width = 36.0
cam_auto.clip_end = 1000.0
ob_auto_camera = bpy.data.objects.new('AutoCamera', cam_auto)
scene.collection.objects.link(ob_auto_camera)
ob_auto_camera.location = (9.61522, -11.5383, 7.69218)
ob_auto_camera.rotation_euler = (1.09748, -7.21219e-08, 0.694738)
scene.camera = ob_auto_camera
light_auto_sun = bpy.data.lights.new('AutoSun', 'SUN')
light_auto_sun.energy = 3.0
light_auto_sun.angle = 0.0523599
ob_auto_sun = bpy.data.objects.new('AutoSun', light_auto_sun)
scene.collection.objects.link(ob_auto_sun)
ob_auto_sun.rotation_euler = (0.872665, 0.174533, 0.523599)
bpy.context.view_layer.update()

